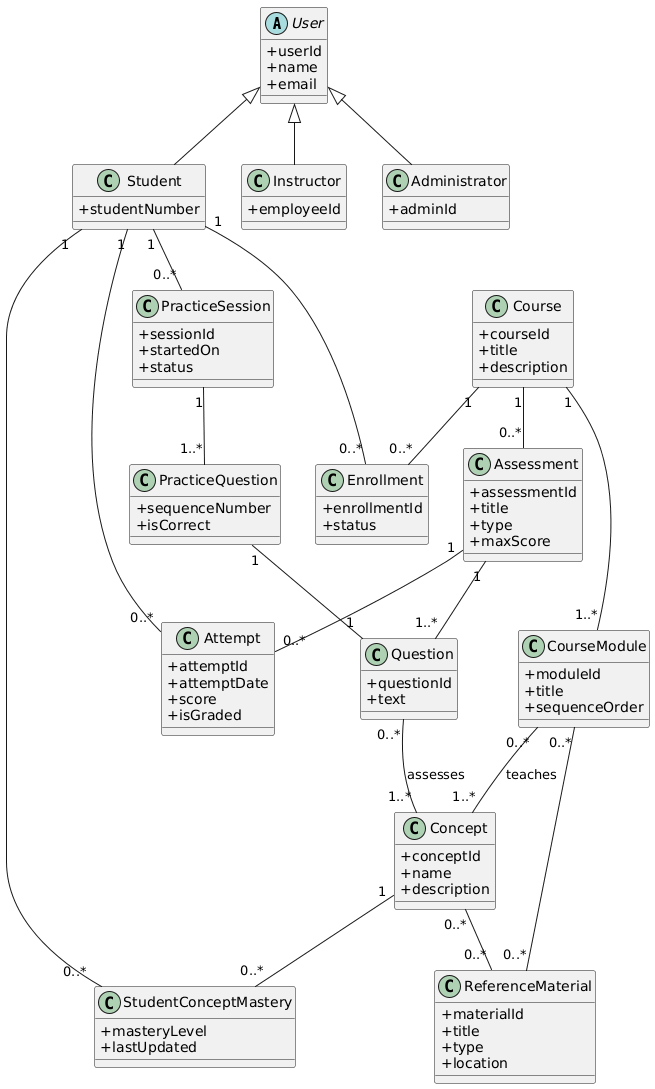

The diagram above was rendered by PlantUML. Its source (embedded in the PNG):
@startuml
skinparam classAttributeIconSize 0

' ===== Core Users =====
abstract class User {
  +userId
  +name
  +email
}

class Student {
  +studentNumber
}

class Instructor {
  +employeeId
}

class Administrator {
  +adminId
}

User <|-- Student
User <|-- Instructor
User <|-- Administrator

' ===== Course Structure =====
class Course {
  +courseId
  +title
  +description
}

class Enrollment {
  +enrollmentId
  +status
}

Student "1" -- "0..*" Enrollment
Course  "1" -- "0..*" Enrollment

class CourseModule {
  +moduleId
  +title
  +sequenceOrder
}

Course "1" -- "1..*" CourseModule

class ReferenceMaterial {
  +materialId
  +title
  +type
  +location
}

CourseModule "0..*" -- "0..*" ReferenceMaterial

' ===== Assessments (Graded) =====
class Assessment {
  +assessmentId
  +title
  +type
  +maxScore
}

Course "1" -- "0..*" Assessment

class Question {
  +questionId
  +text
}

Assessment "1" -- "1..*" Question

class Attempt {
  +attemptId
  +attemptDate
  +score
  +isGraded
}

Student    "1" -- "0..*" Attempt
Assessment "1" -- "0..*" Attempt

' ===== Concepts & Mastery =====
class Concept {
  +conceptId
  +name
  +description
}

Question     "0..*" -- "1..*" Concept : assesses
CourseModule "0..*" -- "1..*" Concept : teaches

class StudentConceptMastery {
  +masteryLevel
  +lastUpdated
}

Student "1" -- "0..*" StudentConceptMastery
Concept "1" -- "0..*" StudentConceptMastery

' ===== Adaptive Practice =====
class PracticeSession {
  +sessionId
  +startedOn
  +status
}

Student "1" -- "0..*" PracticeSession

class PracticeQuestion {
  +sequenceNumber
  +isCorrect
}

PracticeSession "1" -- "1..*" PracticeQuestion
PracticeQuestion "1" -- "1" Question

' Reference material may be used in explanations for practice
Concept         "0..*" -- "0..*" ReferenceMaterial
@enduml